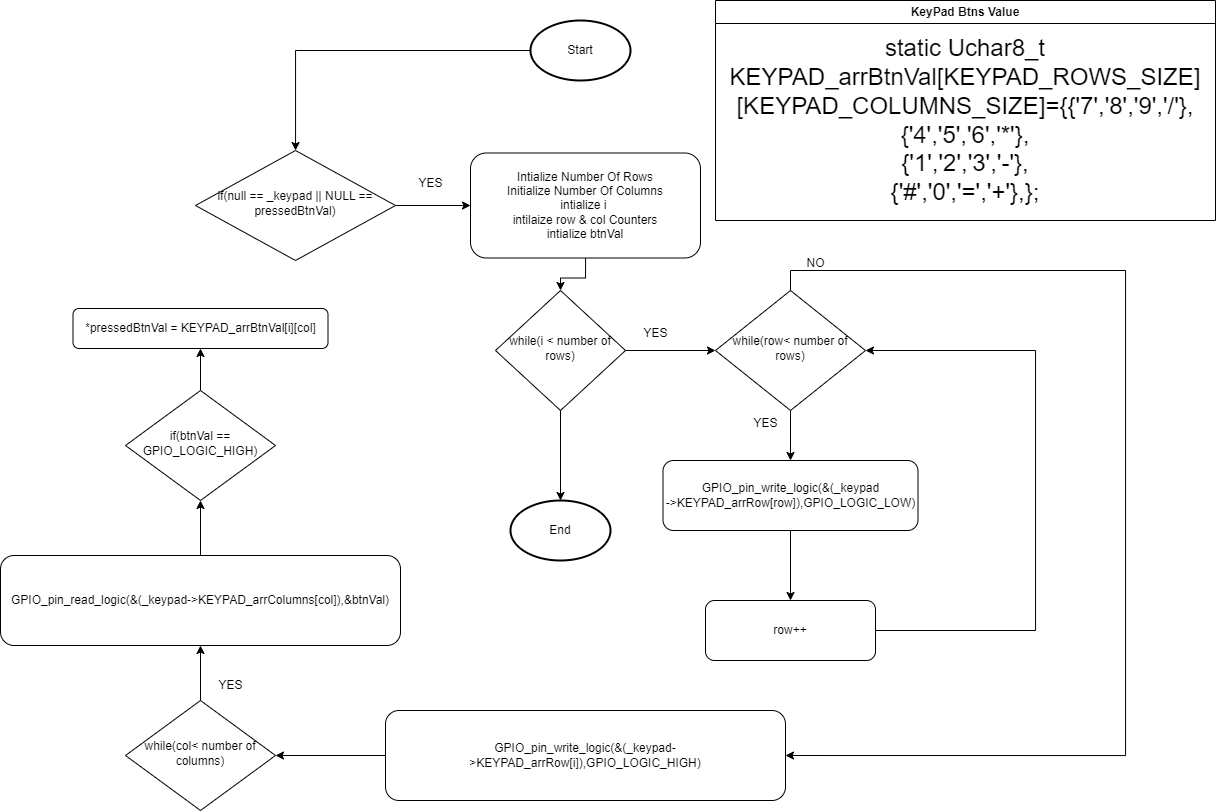

The diagram above was exported from draw.io. Its source (the exported page's mxGraphModel, read from the mxfile embedded in the PNG):
<mxGraphModel dx="2345" dy="1900" grid="1" gridSize="10" guides="1" tooltips="1" connect="1" arrows="1" fold="1" page="1" pageScale="1" pageWidth="827" pageHeight="1169" math="0" shadow="0">
  <root>
    <mxCell id="WIyWlLk6GJQsqaUBKTNV-0" />
    <mxCell id="WIyWlLk6GJQsqaUBKTNV-1" parent="WIyWlLk6GJQsqaUBKTNV-0" />
    <mxCell id="x1_xK2_SAqbP6pevQmWa-3" value="" style="edgeStyle=orthogonalEdgeStyle;rounded=0;orthogonalLoop=1;jettySize=auto;html=1;" edge="1" parent="WIyWlLk6GJQsqaUBKTNV-1" source="WIyWlLk6GJQsqaUBKTNV-6" target="x1_xK2_SAqbP6pevQmWa-2">
      <mxGeometry relative="1" as="geometry" />
    </mxCell>
    <mxCell id="WIyWlLk6GJQsqaUBKTNV-6" value="if(null == _keypad || NULL == pressedBtnVal)" style="rhombus;whiteSpace=wrap;html=1;shadow=0;fontFamily=Helvetica;fontSize=12;align=center;strokeWidth=1;spacing=6;spacingTop=-4;" parent="WIyWlLk6GJQsqaUBKTNV-1" vertex="1">
      <mxGeometry x="120" y="90" width="200" height="110" as="geometry" />
    </mxCell>
    <mxCell id="x1_xK2_SAqbP6pevQmWa-1" value="" style="edgeStyle=orthogonalEdgeStyle;rounded=0;orthogonalLoop=1;jettySize=auto;html=1;" edge="1" parent="WIyWlLk6GJQsqaUBKTNV-1" source="x1_xK2_SAqbP6pevQmWa-0" target="WIyWlLk6GJQsqaUBKTNV-6">
      <mxGeometry relative="1" as="geometry" />
    </mxCell>
    <mxCell id="x1_xK2_SAqbP6pevQmWa-0" value="Start" style="strokeWidth=2;html=1;shape=mxgraph.flowchart.start_1;whiteSpace=wrap;" vertex="1" parent="WIyWlLk6GJQsqaUBKTNV-1">
      <mxGeometry x="455" y="-40" width="100" height="60" as="geometry" />
    </mxCell>
    <mxCell id="x1_xK2_SAqbP6pevQmWa-6" value="" style="edgeStyle=orthogonalEdgeStyle;rounded=0;orthogonalLoop=1;jettySize=auto;html=1;" edge="1" parent="WIyWlLk6GJQsqaUBKTNV-1" source="x1_xK2_SAqbP6pevQmWa-2" target="x1_xK2_SAqbP6pevQmWa-5">
      <mxGeometry relative="1" as="geometry" />
    </mxCell>
    <mxCell id="x1_xK2_SAqbP6pevQmWa-2" value="Intialize Number Of Rows&lt;br&gt;Initialize Number Of Columns&lt;br&gt;intialize i&amp;nbsp;&lt;br&gt;intilaize row &amp;amp; col Counters&lt;br&gt;intialize btnVal" style="rounded=1;whiteSpace=wrap;html=1;fontSize=12;glass=0;strokeWidth=1;shadow=0;" vertex="1" parent="WIyWlLk6GJQsqaUBKTNV-1">
      <mxGeometry x="395" y="92.5" width="230" height="105" as="geometry" />
    </mxCell>
    <mxCell id="x1_xK2_SAqbP6pevQmWa-4" value="YES" style="text;html=1;align=center;verticalAlign=middle;resizable=0;points=[];autosize=1;strokeColor=none;fillColor=none;" vertex="1" parent="WIyWlLk6GJQsqaUBKTNV-1">
      <mxGeometry x="330" y="108" width="50" height="30" as="geometry" />
    </mxCell>
    <mxCell id="x1_xK2_SAqbP6pevQmWa-8" value="" style="edgeStyle=orthogonalEdgeStyle;rounded=0;orthogonalLoop=1;jettySize=auto;html=1;" edge="1" parent="WIyWlLk6GJQsqaUBKTNV-1" source="x1_xK2_SAqbP6pevQmWa-5" target="x1_xK2_SAqbP6pevQmWa-7">
      <mxGeometry relative="1" as="geometry" />
    </mxCell>
    <mxCell id="x1_xK2_SAqbP6pevQmWa-29" value="" style="edgeStyle=orthogonalEdgeStyle;rounded=0;orthogonalLoop=1;jettySize=auto;html=1;" edge="1" parent="WIyWlLk6GJQsqaUBKTNV-1" source="x1_xK2_SAqbP6pevQmWa-5" target="x1_xK2_SAqbP6pevQmWa-28">
      <mxGeometry relative="1" as="geometry" />
    </mxCell>
    <mxCell id="x1_xK2_SAqbP6pevQmWa-5" value="while(i &amp;lt; number of rows)" style="rhombus;whiteSpace=wrap;html=1;shadow=0;fontFamily=Helvetica;fontSize=12;align=center;strokeWidth=1;spacing=6;spacingTop=-4;" vertex="1" parent="WIyWlLk6GJQsqaUBKTNV-1">
      <mxGeometry x="420" y="230" width="130" height="120" as="geometry" />
    </mxCell>
    <mxCell id="x1_xK2_SAqbP6pevQmWa-11" value="" style="edgeStyle=orthogonalEdgeStyle;rounded=0;orthogonalLoop=1;jettySize=auto;html=1;" edge="1" parent="WIyWlLk6GJQsqaUBKTNV-1" source="x1_xK2_SAqbP6pevQmWa-7" target="x1_xK2_SAqbP6pevQmWa-10">
      <mxGeometry relative="1" as="geometry" />
    </mxCell>
    <mxCell id="x1_xK2_SAqbP6pevQmWa-17" style="edgeStyle=orthogonalEdgeStyle;rounded=0;orthogonalLoop=1;jettySize=auto;html=1;exitX=0.5;exitY=0;exitDx=0;exitDy=0;entryX=1;entryY=0.5;entryDx=0;entryDy=0;" edge="1" parent="WIyWlLk6GJQsqaUBKTNV-1" source="x1_xK2_SAqbP6pevQmWa-7" target="x1_xK2_SAqbP6pevQmWa-16">
      <mxGeometry relative="1" as="geometry">
        <Array as="points">
          <mxPoint x="715" y="210" />
          <mxPoint x="1050" y="210" />
          <mxPoint x="1050" y="695" />
        </Array>
      </mxGeometry>
    </mxCell>
    <mxCell id="x1_xK2_SAqbP6pevQmWa-7" value="while(row&amp;lt; number of rows)" style="rhombus;whiteSpace=wrap;html=1;shadow=0;fontFamily=Helvetica;fontSize=12;align=center;strokeWidth=1;spacing=6;spacingTop=-4;" vertex="1" parent="WIyWlLk6GJQsqaUBKTNV-1">
      <mxGeometry x="640" y="230" width="150" height="120" as="geometry" />
    </mxCell>
    <mxCell id="x1_xK2_SAqbP6pevQmWa-9" value="YES" style="text;html=1;align=center;verticalAlign=middle;resizable=0;points=[];autosize=1;strokeColor=none;fillColor=none;" vertex="1" parent="WIyWlLk6GJQsqaUBKTNV-1">
      <mxGeometry x="555" y="258" width="50" height="30" as="geometry" />
    </mxCell>
    <mxCell id="x1_xK2_SAqbP6pevQmWa-14" value="" style="edgeStyle=orthogonalEdgeStyle;rounded=0;orthogonalLoop=1;jettySize=auto;html=1;" edge="1" parent="WIyWlLk6GJQsqaUBKTNV-1" source="x1_xK2_SAqbP6pevQmWa-10" target="x1_xK2_SAqbP6pevQmWa-13">
      <mxGeometry relative="1" as="geometry" />
    </mxCell>
    <mxCell id="x1_xK2_SAqbP6pevQmWa-10" value="GPIO_pin_write_logic(&amp;amp;(_keypad&lt;br&gt;-&amp;gt;KEYPAD_arrRow[row]),GPIO_LOGIC_LOW)" style="rounded=1;whiteSpace=wrap;html=1;fontSize=12;glass=0;strokeWidth=1;shadow=0;" vertex="1" parent="WIyWlLk6GJQsqaUBKTNV-1">
      <mxGeometry x="587.5" y="400" width="255" height="70" as="geometry" />
    </mxCell>
    <mxCell id="x1_xK2_SAqbP6pevQmWa-12" value="YES" style="text;html=1;align=center;verticalAlign=middle;resizable=0;points=[];autosize=1;strokeColor=none;fillColor=none;" vertex="1" parent="WIyWlLk6GJQsqaUBKTNV-1">
      <mxGeometry x="665" y="348" width="50" height="30" as="geometry" />
    </mxCell>
    <mxCell id="x1_xK2_SAqbP6pevQmWa-15" style="edgeStyle=orthogonalEdgeStyle;rounded=0;orthogonalLoop=1;jettySize=auto;html=1;entryX=1;entryY=0.5;entryDx=0;entryDy=0;" edge="1" parent="WIyWlLk6GJQsqaUBKTNV-1" source="x1_xK2_SAqbP6pevQmWa-13" target="x1_xK2_SAqbP6pevQmWa-7">
      <mxGeometry relative="1" as="geometry">
        <Array as="points">
          <mxPoint x="960" y="570" />
          <mxPoint x="960" y="290" />
        </Array>
      </mxGeometry>
    </mxCell>
    <mxCell id="x1_xK2_SAqbP6pevQmWa-13" value="row++" style="rounded=1;whiteSpace=wrap;html=1;fontSize=12;glass=0;strokeWidth=1;shadow=0;" vertex="1" parent="WIyWlLk6GJQsqaUBKTNV-1">
      <mxGeometry x="630" y="540" width="170" height="60" as="geometry" />
    </mxCell>
    <mxCell id="x1_xK2_SAqbP6pevQmWa-20" value="" style="edgeStyle=orthogonalEdgeStyle;rounded=0;orthogonalLoop=1;jettySize=auto;html=1;" edge="1" parent="WIyWlLk6GJQsqaUBKTNV-1" source="x1_xK2_SAqbP6pevQmWa-16" target="x1_xK2_SAqbP6pevQmWa-19">
      <mxGeometry relative="1" as="geometry" />
    </mxCell>
    <mxCell id="x1_xK2_SAqbP6pevQmWa-16" value="GPIO_pin_write_logic(&amp;amp;(_keypad-&amp;gt;KEYPAD_arrRow[i]),GPIO_LOGIC_HIGH)" style="rounded=1;whiteSpace=wrap;html=1;fontSize=12;glass=0;strokeWidth=1;shadow=0;" vertex="1" parent="WIyWlLk6GJQsqaUBKTNV-1">
      <mxGeometry x="310" y="650" width="400" height="90" as="geometry" />
    </mxCell>
    <mxCell id="x1_xK2_SAqbP6pevQmWa-18" value="NO" style="text;html=1;align=center;verticalAlign=middle;resizable=0;points=[];autosize=1;strokeColor=none;fillColor=none;" vertex="1" parent="WIyWlLk6GJQsqaUBKTNV-1">
      <mxGeometry x="720" y="188" width="40" height="30" as="geometry" />
    </mxCell>
    <mxCell id="x1_xK2_SAqbP6pevQmWa-22" value="" style="edgeStyle=orthogonalEdgeStyle;rounded=0;orthogonalLoop=1;jettySize=auto;html=1;" edge="1" parent="WIyWlLk6GJQsqaUBKTNV-1" source="x1_xK2_SAqbP6pevQmWa-19" target="x1_xK2_SAqbP6pevQmWa-21">
      <mxGeometry relative="1" as="geometry" />
    </mxCell>
    <mxCell id="x1_xK2_SAqbP6pevQmWa-19" value="while(col&amp;lt; number of columns)" style="rhombus;whiteSpace=wrap;html=1;shadow=0;fontFamily=Helvetica;fontSize=12;align=center;strokeWidth=1;spacing=6;spacingTop=-4;" vertex="1" parent="WIyWlLk6GJQsqaUBKTNV-1">
      <mxGeometry x="50" y="640" width="150" height="110" as="geometry" />
    </mxCell>
    <mxCell id="x1_xK2_SAqbP6pevQmWa-25" value="" style="edgeStyle=orthogonalEdgeStyle;rounded=0;orthogonalLoop=1;jettySize=auto;html=1;" edge="1" parent="WIyWlLk6GJQsqaUBKTNV-1" source="x1_xK2_SAqbP6pevQmWa-21" target="x1_xK2_SAqbP6pevQmWa-24">
      <mxGeometry relative="1" as="geometry" />
    </mxCell>
    <mxCell id="x1_xK2_SAqbP6pevQmWa-21" value="GPIO_pin_read_logic(&amp;amp;(_keypad-&amp;gt;KEYPAD_arrColumns[col]),&amp;amp;btnVal)" style="rounded=1;whiteSpace=wrap;html=1;fontSize=12;glass=0;strokeWidth=1;shadow=0;" vertex="1" parent="WIyWlLk6GJQsqaUBKTNV-1">
      <mxGeometry x="-75" y="495" width="400" height="90" as="geometry" />
    </mxCell>
    <mxCell id="x1_xK2_SAqbP6pevQmWa-23" value="YES" style="text;html=1;align=center;verticalAlign=middle;resizable=0;points=[];autosize=1;strokeColor=none;fillColor=none;" vertex="1" parent="WIyWlLk6GJQsqaUBKTNV-1">
      <mxGeometry x="130" y="610" width="50" height="30" as="geometry" />
    </mxCell>
    <mxCell id="x1_xK2_SAqbP6pevQmWa-27" value="" style="edgeStyle=orthogonalEdgeStyle;rounded=0;orthogonalLoop=1;jettySize=auto;html=1;" edge="1" parent="WIyWlLk6GJQsqaUBKTNV-1" source="x1_xK2_SAqbP6pevQmWa-24" target="x1_xK2_SAqbP6pevQmWa-26">
      <mxGeometry relative="1" as="geometry" />
    </mxCell>
    <mxCell id="x1_xK2_SAqbP6pevQmWa-24" value="if(btnVal == GPIO_LOGIC_HIGH)" style="rhombus;whiteSpace=wrap;html=1;shadow=0;fontFamily=Helvetica;fontSize=12;align=center;strokeWidth=1;spacing=6;spacingTop=-4;" vertex="1" parent="WIyWlLk6GJQsqaUBKTNV-1">
      <mxGeometry x="50" y="330" width="150" height="110" as="geometry" />
    </mxCell>
    <mxCell id="x1_xK2_SAqbP6pevQmWa-26" value="*pressedBtnVal = KEYPAD_arrBtnVal[i][col]" style="rounded=1;whiteSpace=wrap;html=1;fontSize=12;glass=0;strokeWidth=1;shadow=0;" vertex="1" parent="WIyWlLk6GJQsqaUBKTNV-1">
      <mxGeometry x="-2.5" y="248" width="255" height="40" as="geometry" />
    </mxCell>
    <mxCell id="x1_xK2_SAqbP6pevQmWa-28" value="End" style="strokeWidth=2;html=1;shape=mxgraph.flowchart.start_1;whiteSpace=wrap;" vertex="1" parent="WIyWlLk6GJQsqaUBKTNV-1">
      <mxGeometry x="435" y="440" width="100" height="60" as="geometry" />
    </mxCell>
    <mxCell id="x1_xK2_SAqbP6pevQmWa-30" value="KeyPad Btns Value" style="swimlane;whiteSpace=wrap;html=1;" vertex="1" parent="WIyWlLk6GJQsqaUBKTNV-1">
      <mxGeometry x="640" y="-60" width="500" height="220" as="geometry" />
    </mxCell>
    <mxCell id="x1_xK2_SAqbP6pevQmWa-31" value="&lt;font style=&quot;font-size: 24px;&quot;&gt;static Uchar8_t KEYPAD_arrBtnVal[KEYPAD_ROWS_SIZE][KEYPAD_COLUMNS_SIZE]={{'7','8','9','/'},&lt;br&gt; {'4','5','6','*'},&lt;br&gt; {'1','2','3','-'},&lt;br&gt; {'#','0','=','+'},};&lt;/font&gt;" style="text;html=1;strokeColor=none;fillColor=none;align=center;verticalAlign=middle;whiteSpace=wrap;rounded=0;" vertex="1" parent="x1_xK2_SAqbP6pevQmWa-30">
      <mxGeometry y="30" width="500" height="180" as="geometry" />
    </mxCell>
  </root>
</mxGraphModel>